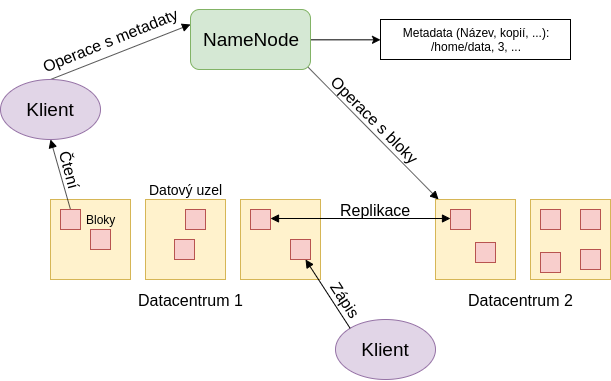

The diagram above was exported from draw.io. Its source (the exported page's mxGraphModel, read from the mxfile embedded in the PNG):
<mxGraphModel dx="1185" dy="653" grid="1" gridSize="10" guides="1" tooltips="1" connect="1" arrows="1" fold="1" page="1" pageScale="1" pageWidth="1169" pageHeight="827" math="0" shadow="0">
  <root>
    <mxCell id="0" />
    <mxCell id="1" parent="0" />
    <mxCell id="2" style="edgeStyle=orthogonalEdgeStyle;rounded=0;orthogonalLoop=1;jettySize=auto;html=1;exitX=1;exitY=0.5;exitDx=0;exitDy=0;entryX=0;entryY=0.5;entryDx=0;entryDy=0;" edge="1" source="4" target="5" parent="1">
      <mxGeometry relative="1" as="geometry">
        <mxPoint x="760" y="200" as="targetPoint" />
      </mxGeometry>
    </mxCell>
    <mxCell id="3" style="rounded=0;orthogonalLoop=1;jettySize=auto;html=1;entryX=0.038;entryY=0;entryDx=0;entryDy=0;entryPerimeter=0;startArrow=none;startFill=0;endArrow=block;endFill=1;" edge="1" target="12" parent="1">
      <mxGeometry relative="1" as="geometry">
        <mxPoint x="700" y="220" as="sourcePoint" />
      </mxGeometry>
    </mxCell>
    <mxCell id="4" value="&lt;font style=&quot;font-size: 19px&quot;&gt;NameNode&lt;/font&gt;" style="rounded=1;whiteSpace=wrap;html=1;fillColor=#d5e8d4;strokeColor=#82b366;" vertex="1" parent="1">
      <mxGeometry x="590" y="170" width="120" height="60" as="geometry" />
    </mxCell>
    <mxCell id="5" value="Metadata (Název, kopií, ...):&lt;br&gt;/home/data, 3, ..." style="rounded=0;whiteSpace=wrap;html=1;" vertex="1" parent="1">
      <mxGeometry x="780" y="180" width="190" height="40" as="geometry" />
    </mxCell>
    <mxCell id="6" style="edgeStyle=none;rounded=0;orthogonalLoop=1;jettySize=auto;html=1;exitX=0.5;exitY=0;exitDx=0;exitDy=0;entryX=0;entryY=0.25;entryDx=0;entryDy=0;startArrow=none;startFill=0;endArrow=block;endFill=1;" edge="1" source="7" target="4" parent="1">
      <mxGeometry relative="1" as="geometry" />
    </mxCell>
    <mxCell id="7" value="&lt;font style=&quot;font-size: 19px&quot;&gt;Klient&lt;/font&gt;" style="ellipse;whiteSpace=wrap;html=1;fillColor=#e1d5e7;strokeColor=#9673a6;" vertex="1" parent="1">
      <mxGeometry x="400" y="240" width="100" height="60" as="geometry" />
    </mxCell>
    <mxCell id="8" value="&lt;font style=&quot;font-size: 19px&quot;&gt;Klient&lt;/font&gt;" style="ellipse;whiteSpace=wrap;html=1;fillColor=#e1d5e7;strokeColor=#9673a6;" vertex="1" parent="1">
      <mxGeometry x="735" y="480" width="100" height="60" as="geometry" />
    </mxCell>
    <mxCell id="9" value="" style="whiteSpace=wrap;html=1;aspect=fixed;fillColor=#fff2cc;strokeColor=#d6b656;" vertex="1" parent="1">
      <mxGeometry x="450" y="360" width="80" height="80" as="geometry" />
    </mxCell>
    <mxCell id="10" value="" style="whiteSpace=wrap;html=1;aspect=fixed;fillColor=#fff2cc;strokeColor=#d6b656;" vertex="1" parent="1">
      <mxGeometry x="545" y="360" width="80" height="80" as="geometry" />
    </mxCell>
    <mxCell id="11" value="" style="whiteSpace=wrap;html=1;aspect=fixed;fillColor=#fff2cc;strokeColor=#d6b656;" vertex="1" parent="1">
      <mxGeometry x="640" y="360" width="80" height="80" as="geometry" />
    </mxCell>
    <mxCell id="12" value="" style="whiteSpace=wrap;html=1;aspect=fixed;fillColor=#fff2cc;strokeColor=#d6b656;" vertex="1" parent="1">
      <mxGeometry x="835" y="360" width="80" height="80" as="geometry" />
    </mxCell>
    <mxCell id="13" value="" style="whiteSpace=wrap;html=1;aspect=fixed;fillColor=#fff2cc;strokeColor=#d6b656;" vertex="1" parent="1">
      <mxGeometry x="930" y="360" width="80" height="80" as="geometry" />
    </mxCell>
    <mxCell id="14" style="edgeStyle=none;rounded=0;orthogonalLoop=1;jettySize=auto;html=1;exitX=0.5;exitY=0;exitDx=0;exitDy=0;entryX=0.5;entryY=1;entryDx=0;entryDy=0;startArrow=none;startFill=0;endArrow=block;endFill=1;" edge="1" source="15" target="7" parent="1">
      <mxGeometry relative="1" as="geometry" />
    </mxCell>
    <mxCell id="15" value="" style="whiteSpace=wrap;html=1;aspect=fixed;fillColor=#f8cecc;strokeColor=#b85450;" vertex="1" parent="1">
      <mxGeometry x="460" y="370" width="20" height="20" as="geometry" />
    </mxCell>
    <mxCell id="16" value="" style="whiteSpace=wrap;html=1;aspect=fixed;fillColor=#f8cecc;strokeColor=#b85450;" vertex="1" parent="1">
      <mxGeometry x="490" y="390" width="20" height="20" as="geometry" />
    </mxCell>
    <mxCell id="17" value="" style="whiteSpace=wrap;html=1;aspect=fixed;fillColor=#f8cecc;strokeColor=#b85450;" vertex="1" parent="1">
      <mxGeometry x="585" y="370" width="20" height="20" as="geometry" />
    </mxCell>
    <mxCell id="18" value="" style="whiteSpace=wrap;html=1;aspect=fixed;fillColor=#f8cecc;strokeColor=#b85450;" vertex="1" parent="1">
      <mxGeometry x="574" y="400" width="20" height="20" as="geometry" />
    </mxCell>
    <mxCell id="19" style="edgeStyle=orthogonalEdgeStyle;rounded=0;orthogonalLoop=1;jettySize=auto;html=1;exitX=1;exitY=0.5;exitDx=0;exitDy=0;entryX=0;entryY=0.5;entryDx=0;entryDy=0;startArrow=block;startFill=1;endArrow=block;endFill=1;" edge="1" parent="1">
      <mxGeometry relative="1" as="geometry">
        <mxPoint x="670" y="379" as="sourcePoint" />
        <mxPoint x="850" y="379" as="targetPoint" />
      </mxGeometry>
    </mxCell>
    <mxCell id="20" value="" style="whiteSpace=wrap;html=1;aspect=fixed;fillColor=#f8cecc;strokeColor=#b85450;" vertex="1" parent="1">
      <mxGeometry x="650" y="370" width="20" height="20" as="geometry" />
    </mxCell>
    <mxCell id="21" value="" style="whiteSpace=wrap;html=1;aspect=fixed;fillColor=#f8cecc;strokeColor=#b85450;" vertex="1" parent="1">
      <mxGeometry x="690" y="400" width="20" height="20" as="geometry" />
    </mxCell>
    <mxCell id="22" value="" style="whiteSpace=wrap;html=1;aspect=fixed;fillColor=#f8cecc;strokeColor=#b85450;" vertex="1" parent="1">
      <mxGeometry x="850" y="370" width="20" height="20" as="geometry" />
    </mxCell>
    <mxCell id="23" value="" style="whiteSpace=wrap;html=1;aspect=fixed;fillColor=#f8cecc;strokeColor=#b85450;" vertex="1" parent="1">
      <mxGeometry x="875" y="403" width="20" height="20" as="geometry" />
    </mxCell>
    <mxCell id="24" value="" style="whiteSpace=wrap;html=1;aspect=fixed;fillColor=#f8cecc;strokeColor=#b85450;" vertex="1" parent="1">
      <mxGeometry x="940" y="370" width="20" height="20" as="geometry" />
    </mxCell>
    <mxCell id="25" value="" style="whiteSpace=wrap;html=1;aspect=fixed;fillColor=#f8cecc;strokeColor=#b85450;" vertex="1" parent="1">
      <mxGeometry x="940" y="413" width="20" height="20" as="geometry" />
    </mxCell>
    <mxCell id="26" value="" style="whiteSpace=wrap;html=1;aspect=fixed;fillColor=#f8cecc;strokeColor=#b85450;" vertex="1" parent="1">
      <mxGeometry x="980" y="370" width="20" height="20" as="geometry" />
    </mxCell>
    <mxCell id="27" value="" style="whiteSpace=wrap;html=1;aspect=fixed;fillColor=#f8cecc;strokeColor=#b85450;" vertex="1" parent="1">
      <mxGeometry x="980" y="410" width="20" height="20" as="geometry" />
    </mxCell>
    <mxCell id="28" value="&lt;font style=&quot;font-size: 16px&quot;&gt;Replikace&lt;/font&gt;" style="text;html=1;align=center;verticalAlign=middle;resizable=0;points=[];;autosize=1;" vertex="1" parent="1">
      <mxGeometry x="730" y="360" width="90" height="20" as="geometry" />
    </mxCell>
    <mxCell id="29" value="&lt;font style=&quot;font-size: 14px&quot;&gt;Datový uzel&lt;/font&gt;" style="text;html=1;align=center;verticalAlign=middle;resizable=0;points=[];;autosize=1;" vertex="1" parent="1">
      <mxGeometry x="540" y="340" width="90" height="20" as="geometry" />
    </mxCell>
    <mxCell id="30" value="" style="endArrow=block;html=1;entryX=0.75;entryY=1;entryDx=0;entryDy=0;exitX=0;exitY=0;exitDx=0;exitDy=0;endFill=1;" edge="1" source="8" target="21" parent="1">
      <mxGeometry width="50" height="50" relative="1" as="geometry">
        <mxPoint x="660" y="580" as="sourcePoint" />
        <mxPoint x="710" y="530" as="targetPoint" />
      </mxGeometry>
    </mxCell>
    <mxCell id="31" value="&lt;font style=&quot;font-size: 16px&quot;&gt;Zápis&lt;/font&gt;" style="text;html=1;align=center;verticalAlign=middle;resizable=0;points=[];;autosize=1;rotation=57;" vertex="1" parent="1">
      <mxGeometry x="720" y="450" width="50" height="20" as="geometry" />
    </mxCell>
    <mxCell id="32" value="&lt;font style=&quot;font-size: 16px&quot;&gt;Operace s bloky&lt;br&gt;&lt;/font&gt;" style="text;html=1;align=center;verticalAlign=middle;resizable=0;points=[];;autosize=1;rotation=45;" vertex="1" parent="1">
      <mxGeometry x="710" y="270" width="130" height="20" as="geometry" />
    </mxCell>
    <mxCell id="33" value="&lt;font style=&quot;font-size: 16px&quot;&gt;Čtení&lt;/font&gt;" style="text;html=1;align=center;verticalAlign=middle;resizable=0;points=[];;autosize=1;rotation=75;" vertex="1" parent="1">
      <mxGeometry x="445" y="320" width="50" height="20" as="geometry" />
    </mxCell>
    <mxCell id="34" value="&lt;font style=&quot;font-size: 16px&quot;&gt;Operace s metadaty&lt;/font&gt;" style="text;html=1;align=center;verticalAlign=middle;resizable=0;points=[];;autosize=1;rotation=338;" vertex="1" parent="1">
      <mxGeometry x="430" y="190" width="160" height="20" as="geometry" />
    </mxCell>
    <mxCell id="35" value="&lt;font style=&quot;font-size: 16px&quot;&gt;Datacentrum 1&lt;/font&gt;" style="text;html=1;align=center;verticalAlign=middle;resizable=0;points=[];;autosize=1;" vertex="1" parent="1">
      <mxGeometry x="530" y="450" width="120" height="20" as="geometry" />
    </mxCell>
    <mxCell id="36" value="&lt;font style=&quot;font-size: 16px&quot;&gt;Datacentrum 2&lt;/font&gt;" style="text;html=1;align=center;verticalAlign=middle;resizable=0;points=[];;autosize=1;" vertex="1" parent="1">
      <mxGeometry x="860" y="450" width="120" height="20" as="geometry" />
    </mxCell>
    <mxCell id="37" value="Bloky" style="text;html=1;align=center;verticalAlign=middle;resizable=0;points=[];;autosize=1;" vertex="1" parent="1">
      <mxGeometry x="480" y="370" width="40" height="20" as="geometry" />
    </mxCell>
  </root>
</mxGraphModel>